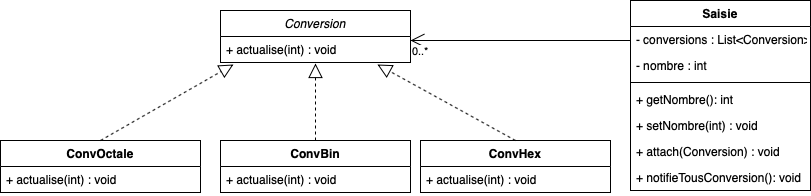

The diagram above was exported from draw.io. Its source (the exported page's mxGraphModel, read from the mxfile embedded in the PNG):
<mxGraphModel dx="1186" dy="705" grid="1" gridSize="10" guides="1" tooltips="1" connect="1" arrows="1" fold="1" page="1" pageScale="1" pageWidth="827" pageHeight="1169" math="0" shadow="0">
  <root>
    <mxCell id="0" />
    <mxCell id="1" parent="0" />
    <mxCell id="YElKtH1BjZMEmgFMBVZz-5" value="ConvOctale" style="swimlane;fontStyle=1;align=center;verticalAlign=top;childLayout=stackLayout;horizontal=1;startSize=26;horizontalStack=0;resizeParent=1;resizeParentMax=0;resizeLast=0;collapsible=1;marginBottom=0;" vertex="1" parent="1">
      <mxGeometry x="10" y="180" width="200" height="52" as="geometry" />
    </mxCell>
    <mxCell id="YElKtH1BjZMEmgFMBVZz-26" value="+ actualise(int) : void" style="text;strokeColor=none;fillColor=none;align=left;verticalAlign=top;spacingLeft=4;spacingRight=4;overflow=hidden;rotatable=0;points=[[0,0.5],[1,0.5]];portConstraint=eastwest;" vertex="1" parent="YElKtH1BjZMEmgFMBVZz-5">
      <mxGeometry y="26" width="200" height="26" as="geometry" />
    </mxCell>
    <mxCell id="YElKtH1BjZMEmgFMBVZz-9" value="ConvBin" style="swimlane;fontStyle=1;align=center;verticalAlign=top;childLayout=stackLayout;horizontal=1;startSize=26;horizontalStack=0;resizeParent=1;resizeParentMax=0;resizeLast=0;collapsible=1;marginBottom=0;" vertex="1" parent="1">
      <mxGeometry x="230" y="180" width="190" height="52" as="geometry" />
    </mxCell>
    <mxCell id="YElKtH1BjZMEmgFMBVZz-27" value="+ actualise(int) : void" style="text;strokeColor=none;fillColor=none;align=left;verticalAlign=top;spacingLeft=4;spacingRight=4;overflow=hidden;rotatable=0;points=[[0,0.5],[1,0.5]];portConstraint=eastwest;" vertex="1" parent="YElKtH1BjZMEmgFMBVZz-9">
      <mxGeometry y="26" width="190" height="26" as="geometry" />
    </mxCell>
    <mxCell id="YElKtH1BjZMEmgFMBVZz-13" value="Conversion" style="swimlane;fontStyle=2;align=center;verticalAlign=top;childLayout=stackLayout;horizontal=1;startSize=26;horizontalStack=0;resizeParent=1;resizeParentMax=0;resizeLast=0;collapsible=1;marginBottom=0;" vertex="1" parent="1">
      <mxGeometry x="230" y="50" width="190" height="52" as="geometry" />
    </mxCell>
    <mxCell id="YElKtH1BjZMEmgFMBVZz-14" value="+ actualise(int) : void" style="text;strokeColor=none;fillColor=none;align=left;verticalAlign=top;spacingLeft=4;spacingRight=4;overflow=hidden;rotatable=0;points=[[0,0.5],[1,0.5]];portConstraint=eastwest;fontStyle=0" vertex="1" parent="YElKtH1BjZMEmgFMBVZz-13">
      <mxGeometry y="26" width="190" height="26" as="geometry" />
    </mxCell>
    <mxCell id="YElKtH1BjZMEmgFMBVZz-28" value="Saisie" style="swimlane;fontStyle=1;align=center;verticalAlign=top;childLayout=stackLayout;horizontal=1;startSize=26;horizontalStack=0;resizeParent=1;resizeParentMax=0;resizeLast=0;collapsible=1;marginBottom=0;" vertex="1" parent="1">
      <mxGeometry x="640" y="40" width="180" height="190" as="geometry" />
    </mxCell>
    <mxCell id="YElKtH1BjZMEmgFMBVZz-29" value="- conversions : List&lt;Conversion&gt;" style="text;strokeColor=none;fillColor=none;align=left;verticalAlign=top;spacingLeft=4;spacingRight=4;overflow=hidden;rotatable=0;points=[[0,0.5],[1,0.5]];portConstraint=eastwest;" vertex="1" parent="YElKtH1BjZMEmgFMBVZz-28">
      <mxGeometry y="26" width="180" height="26" as="geometry" />
    </mxCell>
    <mxCell id="YElKtH1BjZMEmgFMBVZz-35" value="- nombre : int" style="text;strokeColor=none;fillColor=none;align=left;verticalAlign=top;spacingLeft=4;spacingRight=4;overflow=hidden;rotatable=0;points=[[0,0.5],[1,0.5]];portConstraint=eastwest;" vertex="1" parent="YElKtH1BjZMEmgFMBVZz-28">
      <mxGeometry y="52" width="180" height="26" as="geometry" />
    </mxCell>
    <mxCell id="YElKtH1BjZMEmgFMBVZz-30" value="" style="line;strokeWidth=1;fillColor=none;align=left;verticalAlign=middle;spacingTop=-1;spacingLeft=3;spacingRight=3;rotatable=0;labelPosition=right;points=[];portConstraint=eastwest;" vertex="1" parent="YElKtH1BjZMEmgFMBVZz-28">
      <mxGeometry y="78" width="180" height="8" as="geometry" />
    </mxCell>
    <mxCell id="YElKtH1BjZMEmgFMBVZz-31" value="+ getNombre(): int" style="text;strokeColor=none;fillColor=none;align=left;verticalAlign=top;spacingLeft=4;spacingRight=4;overflow=hidden;rotatable=0;points=[[0,0.5],[1,0.5]];portConstraint=eastwest;" vertex="1" parent="YElKtH1BjZMEmgFMBVZz-28">
      <mxGeometry y="86" width="180" height="26" as="geometry" />
    </mxCell>
    <mxCell id="YElKtH1BjZMEmgFMBVZz-36" value="+ setNombre(int) : void" style="text;strokeColor=none;fillColor=none;align=left;verticalAlign=top;spacingLeft=4;spacingRight=4;overflow=hidden;rotatable=0;points=[[0,0.5],[1,0.5]];portConstraint=eastwest;" vertex="1" parent="YElKtH1BjZMEmgFMBVZz-28">
      <mxGeometry y="112" width="180" height="26" as="geometry" />
    </mxCell>
    <mxCell id="YElKtH1BjZMEmgFMBVZz-37" value="+ attach(Conversion) : void" style="text;strokeColor=none;fillColor=none;align=left;verticalAlign=top;spacingLeft=4;spacingRight=4;overflow=hidden;rotatable=0;points=[[0,0.5],[1,0.5]];portConstraint=eastwest;" vertex="1" parent="YElKtH1BjZMEmgFMBVZz-28">
      <mxGeometry y="138" width="180" height="26" as="geometry" />
    </mxCell>
    <mxCell id="YElKtH1BjZMEmgFMBVZz-41" value="+ notifieTousConversion(): void" style="text;strokeColor=none;fillColor=none;align=left;verticalAlign=top;spacingLeft=4;spacingRight=4;overflow=hidden;rotatable=0;points=[[0,0.5],[1,0.5]];portConstraint=eastwest;" vertex="1" parent="YElKtH1BjZMEmgFMBVZz-28">
      <mxGeometry y="164" width="180" height="26" as="geometry" />
    </mxCell>
    <mxCell id="YElKtH1BjZMEmgFMBVZz-32" value="" style="endArrow=block;dashed=1;endFill=0;endSize=12;html=1;strokeWidth=1;exitX=0.5;exitY=0;exitDx=0;exitDy=0;entryX=0.068;entryY=1.077;entryDx=0;entryDy=0;entryPerimeter=0;" edge="1" parent="1" source="YElKtH1BjZMEmgFMBVZz-5" target="YElKtH1BjZMEmgFMBVZz-14">
      <mxGeometry width="160" relative="1" as="geometry">
        <mxPoint x="370" y="300" as="sourcePoint" />
        <mxPoint x="530" y="300" as="targetPoint" />
      </mxGeometry>
    </mxCell>
    <mxCell id="YElKtH1BjZMEmgFMBVZz-33" value="" style="endArrow=block;dashed=1;endFill=0;endSize=12;html=1;strokeWidth=1;entryX=0.5;entryY=1.038;entryDx=0;entryDy=0;entryPerimeter=0;exitX=0.5;exitY=0;exitDx=0;exitDy=0;" edge="1" parent="1" source="YElKtH1BjZMEmgFMBVZz-9" target="YElKtH1BjZMEmgFMBVZz-14">
      <mxGeometry width="160" relative="1" as="geometry">
        <mxPoint x="370" y="300" as="sourcePoint" />
        <mxPoint x="530" y="300" as="targetPoint" />
      </mxGeometry>
    </mxCell>
    <mxCell id="YElKtH1BjZMEmgFMBVZz-34" value="0..*" style="endArrow=open;html=1;endSize=12;startArrow=none;startSize=14;startFill=0;edgeStyle=orthogonalEdgeStyle;align=left;verticalAlign=bottom;strokeWidth=1;entryX=1;entryY=0.154;entryDx=0;entryDy=0;entryPerimeter=0;" edge="1" parent="1" target="YElKtH1BjZMEmgFMBVZz-14">
      <mxGeometry x="1" y="20" relative="1" as="geometry">
        <mxPoint x="640" y="80" as="sourcePoint" />
        <mxPoint x="530" y="300" as="targetPoint" />
        <Array as="points">
          <mxPoint x="600" y="80" />
        </Array>
        <mxPoint as="offset" />
      </mxGeometry>
    </mxCell>
    <mxCell id="YElKtH1BjZMEmgFMBVZz-38" value="ConvHex" style="swimlane;fontStyle=1;align=center;verticalAlign=top;childLayout=stackLayout;horizontal=1;startSize=26;horizontalStack=0;resizeParent=1;resizeParentMax=0;resizeLast=0;collapsible=1;marginBottom=0;" vertex="1" parent="1">
      <mxGeometry x="430" y="180" width="190" height="52" as="geometry" />
    </mxCell>
    <mxCell id="YElKtH1BjZMEmgFMBVZz-39" value="+ actualise(int) : void" style="text;strokeColor=none;fillColor=none;align=left;verticalAlign=top;spacingLeft=4;spacingRight=4;overflow=hidden;rotatable=0;points=[[0,0.5],[1,0.5]];portConstraint=eastwest;" vertex="1" parent="YElKtH1BjZMEmgFMBVZz-38">
      <mxGeometry y="26" width="190" height="26" as="geometry" />
    </mxCell>
    <mxCell id="YElKtH1BjZMEmgFMBVZz-40" value="" style="endArrow=block;dashed=1;endFill=0;endSize=12;html=1;strokeWidth=1;entryX=0.826;entryY=1.077;entryDx=0;entryDy=0;entryPerimeter=0;exitX=0.5;exitY=0;exitDx=0;exitDy=0;" edge="1" parent="1" source="YElKtH1BjZMEmgFMBVZz-38" target="YElKtH1BjZMEmgFMBVZz-14">
      <mxGeometry width="160" relative="1" as="geometry">
        <mxPoint x="335" y="190" as="sourcePoint" />
        <mxPoint x="335" y="112.98800000000006" as="targetPoint" />
      </mxGeometry>
    </mxCell>
  </root>
</mxGraphModel>